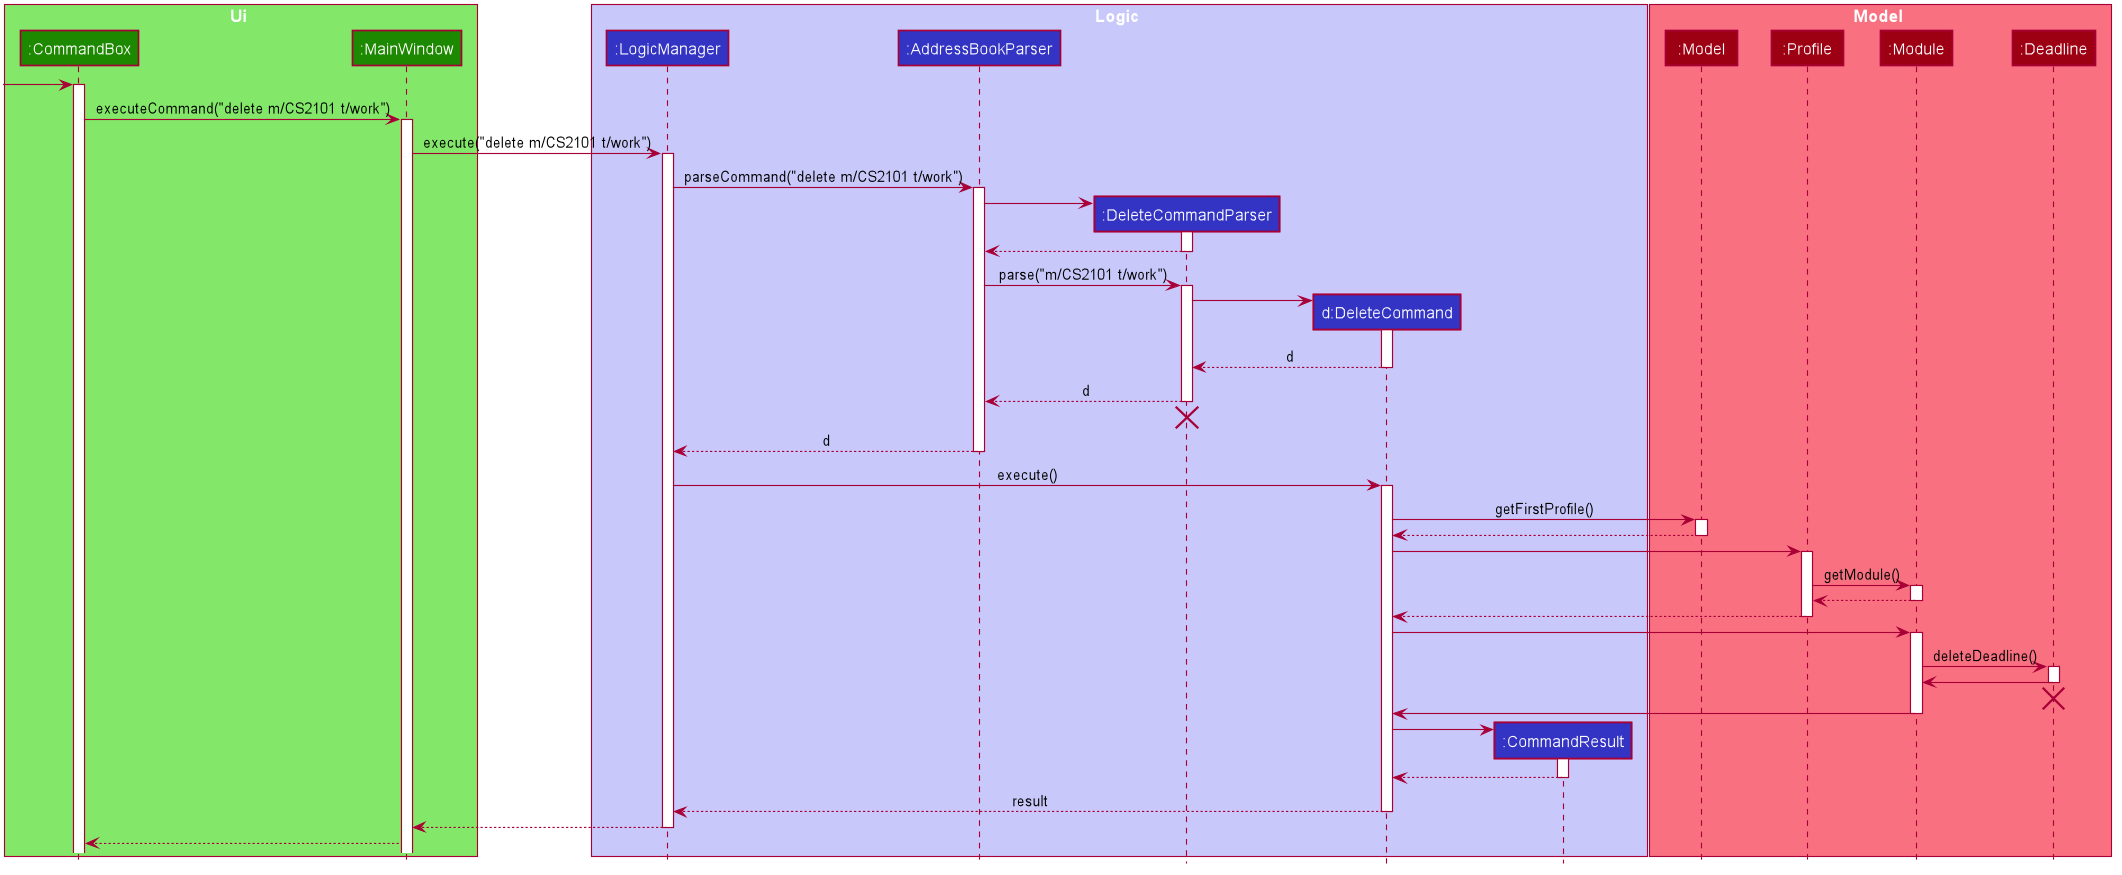

The diagram above was rendered by PlantUML. Its source (embedded in the PNG):
@startuml








skinparam BackgroundColor #FFFFFFF

skinparam Shadowing false

skinparam Class {
    FontColor #FFFFFF
    BorderThickness 1
    BorderColor #FFFFFF
    StereotypeFontColor #FFFFFF
    FontName Arial
}

skinparam Actor {
    BorderColor #000000
    Color #000000
    FontName Arial
}

skinparam Sequence {
    MessageAlign center
    BoxFontSize 15
    BoxPadding 0
    BoxFontColor #FFFFFF
    FontName Arial
}

skinparam Participant {
    FontColor #FFFFFFF
    Padding 20
}

skinparam MinClassWidth 50
skinparam ParticipantPadding 10
skinparam Shadowing false
skinparam DefaultTextAlignment center
skinparam packageStyle Rectangle

hide footbox
hide members
hide circle

box Ui #83E769
participant ":CommandBox" as CommandBox #1D8900
participant ":MainWindow" as MainWindow #1D8900
end box

box Logic #C8C8FA
participant ":LogicManager" as LogicManager #3333C4
participant ":AddressBookParser" as AddressBookParser #3333C4
participant ":DeleteCommandParser" as DeleteCommandParser #3333C4
participant "d:DeleteCommand" as DeleteCommand #3333C4
participant ":CommandResult" as CommandResult #3333C4
end box

box Model #F97181
participant ":Model" as Model #9D0012
participant ":Profile" as Profile #9D0012
participant ":Module" as Module #9D0012
participant ":Deadline" as Deadline #9D0012
end box

[-> CommandBox
activate CommandBox

CommandBox -> MainWindow : executeCommand("delete m/CS2101 t/work")
activate MainWindow

MainWindow -> LogicManager : execute("delete m/CS2101 t/work")
activate LogicManager

LogicManager -> AddressBookParser : parseCommand("delete m/CS2101 t/work")
activate AddressBookParser

create DeleteCommandParser
AddressBookParser -> DeleteCommandParser
activate DeleteCommandParser

DeleteCommandParser --> AddressBookParser
deactivate DeleteCommandParser

AddressBookParser -> DeleteCommandParser : parse("m/CS2101 t/work")
activate DeleteCommandParser

create DeleteCommand
DeleteCommandParser -> DeleteCommand
activate DeleteCommand

DeleteCommand --> DeleteCommandParser : d
deactivate DeleteCommand

DeleteCommandParser --> AddressBookParser : d
deactivate DeleteCommandParser
DeleteCommandParser -[hidden]-> AddressBookParser
destroy DeleteCommandParser

AddressBookParser --> LogicManager : d
deactivate AddressBookParser

LogicManager -> DeleteCommand : execute()
activate DeleteCommand

DeleteCommand -> Model : getFirstProfile()
activate Model

Model --> DeleteCommand
deactivate Model

DeleteCommand -> Profile
activate Profile

Profile -> Module : getModule()
activate Module

Module --> Profile
deactivate Module

Profile --> DeleteCommand
deactivate Profile

DeleteCommand -> Module
activate Module

Module -> Deadline : deleteDeadline()
activate Deadline

Deadline -> Module
deactivate Deadline
Deadline -[hidden]-> Module
destroy Deadline

Module -> DeleteCommand
deactivate Module

create CommandResult
DeleteCommand -> CommandResult
activate CommandResult

CommandResult --> DeleteCommand
deactivate CommandResult

DeleteCommand --> LogicManager : result
deactivate DeleteCommand

LogicManager --> MainWindow
deactivate LogicManager

MainWindow --> CommandBox
@enduml